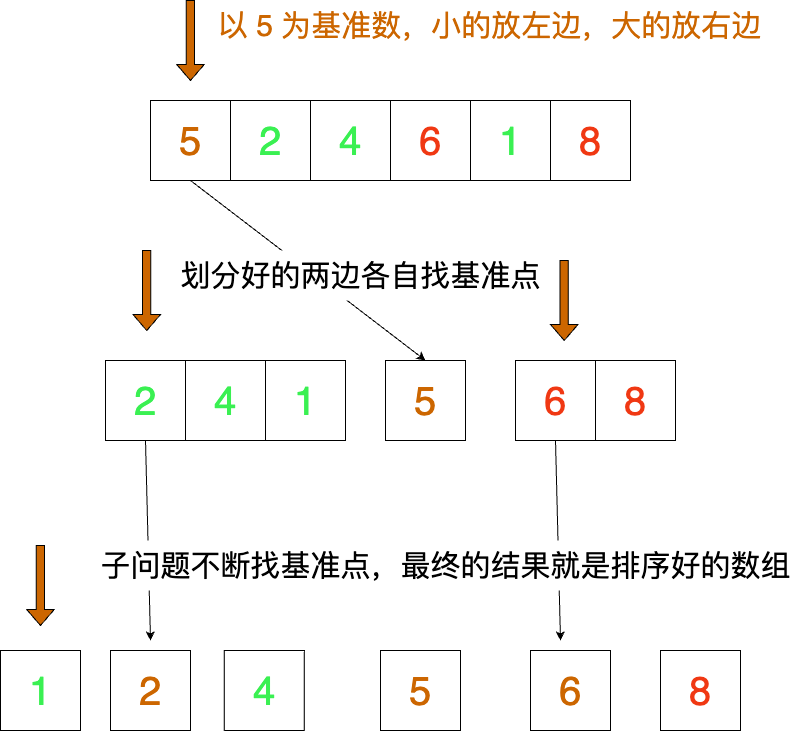

The diagram above was exported from draw.io. Its source (the exported page's mxGraphModel, read from the mxfile embedded in the PNG):
<mxGraphModel dx="1314" dy="1308" grid="1" gridSize="10" guides="1" tooltips="1" connect="1" arrows="1" fold="1" page="1" pageScale="1" pageWidth="1654" pageHeight="1169" math="0" shadow="0">
  <root>
    <mxCell id="0" />
    <mxCell id="1" parent="0" />
    <mxCell id="17" value="1" style="whiteSpace=wrap;html=1;aspect=fixed;fontSize=40;fontColor=#3AF052;" parent="1" vertex="1">
      <mxGeometry x="750" y="240" width="80" height="80" as="geometry" />
    </mxCell>
    <mxCell id="18" value="6" style="whiteSpace=wrap;html=1;aspect=fixed;fontSize=40;fontColor=#F03813;" parent="1" vertex="1">
      <mxGeometry x="670" y="240" width="80" height="80" as="geometry" />
    </mxCell>
    <mxCell id="19" value="4" style="whiteSpace=wrap;html=1;aspect=fixed;fontSize=40;fontColor=#3AF052;" parent="1" vertex="1">
      <mxGeometry x="590" y="240" width="80" height="80" as="geometry" />
    </mxCell>
    <mxCell id="20" value="2" style="whiteSpace=wrap;html=1;aspect=fixed;fontSize=40;fontColor=#3AF052;" parent="1" vertex="1">
      <mxGeometry x="510" y="240" width="80" height="80" as="geometry" />
    </mxCell>
    <mxCell id="50" style="edgeStyle=none;html=1;exitX=0.5;exitY=1;exitDx=0;exitDy=0;entryX=0.5;entryY=0;entryDx=0;entryDy=0;fontSize=30;fontColor=#071D0A;" parent="1" source="21" target="28" edge="1">
      <mxGeometry relative="1" as="geometry" />
    </mxCell>
    <mxCell id="21" value="5" style="whiteSpace=wrap;html=1;aspect=fixed;fontSize=40;fontColor=#CC6600;" parent="1" vertex="1">
      <mxGeometry x="430" y="240" width="80" height="80" as="geometry" />
    </mxCell>
    <mxCell id="22" value="" style="shape=singleArrow;direction=south;whiteSpace=wrap;html=1;fontSize=40;fontColor=#CC6600;labelBackgroundColor=none;labelBorderColor=default;fillColor=#CC6600;" parent="1" vertex="1">
      <mxGeometry x="456.25" y="140" width="27.5" height="80" as="geometry" />
    </mxCell>
    <mxCell id="24" value="1" style="whiteSpace=wrap;html=1;aspect=fixed;fontSize=40;fontColor=#3AF052;" parent="1" vertex="1">
      <mxGeometry x="545" y="500" width="80" height="80" as="geometry" />
    </mxCell>
    <mxCell id="47" style="edgeStyle=none;html=1;exitX=0.5;exitY=1;exitDx=0;exitDy=0;fontSize=30;fontColor=#CC6600;" parent="1" source="25" edge="1">
      <mxGeometry relative="1" as="geometry">
        <mxPoint x="840" y="780" as="targetPoint" />
      </mxGeometry>
    </mxCell>
    <mxCell id="25" value="6" style="whiteSpace=wrap;html=1;aspect=fixed;fontSize=40;fontColor=#F03813;" parent="1" vertex="1">
      <mxGeometry x="795" y="500" width="80" height="80" as="geometry" />
    </mxCell>
    <mxCell id="26" value="4" style="whiteSpace=wrap;html=1;aspect=fixed;fontSize=40;fontColor=#3AF052;" parent="1" vertex="1">
      <mxGeometry x="465" y="500" width="80" height="80" as="geometry" />
    </mxCell>
    <mxCell id="46" style="edgeStyle=none;html=1;exitX=0.5;exitY=1;exitDx=0;exitDy=0;fontSize=30;fontColor=#CC6600;" parent="1" source="27" edge="1">
      <mxGeometry relative="1" as="geometry">
        <mxPoint x="430" y="780" as="targetPoint" />
      </mxGeometry>
    </mxCell>
    <mxCell id="27" value="2" style="whiteSpace=wrap;html=1;aspect=fixed;fontSize=40;fontColor=#3AF052;" parent="1" vertex="1">
      <mxGeometry x="385" y="500" width="80" height="80" as="geometry" />
    </mxCell>
    <mxCell id="28" value="5" style="whiteSpace=wrap;html=1;aspect=fixed;fontSize=40;fontColor=#CC6600;" parent="1" vertex="1">
      <mxGeometry x="665" y="500" width="80" height="80" as="geometry" />
    </mxCell>
    <mxCell id="29" value="&lt;font style=&quot;font-size: 30px;&quot;&gt;划分好的两边各自找基准点&lt;/font&gt;" style="text;html=1;align=center;verticalAlign=middle;resizable=0;points=[];autosize=1;strokeColor=none;fillColor=default;fontSize=30;fontColor=default;labelBackgroundColor=default;gradientColor=none;rounded=1;" parent="1" vertex="1">
      <mxGeometry x="450" y="390" width="380" height="50" as="geometry" />
    </mxCell>
    <mxCell id="31" value="8" style="whiteSpace=wrap;html=1;aspect=fixed;fontSize=40;fontColor=#F03813;" parent="1" vertex="1">
      <mxGeometry x="830" y="240" width="80" height="80" as="geometry" />
    </mxCell>
    <mxCell id="32" value="8" style="whiteSpace=wrap;html=1;aspect=fixed;fontSize=40;fontColor=#F03813;" parent="1" vertex="1">
      <mxGeometry x="875" y="500" width="80" height="80" as="geometry" />
    </mxCell>
    <mxCell id="34" value="1" style="whiteSpace=wrap;html=1;aspect=fixed;fontSize=40;fontColor=#3AF052;" parent="1" vertex="1">
      <mxGeometry x="280" y="790" width="80" height="80" as="geometry" />
    </mxCell>
    <mxCell id="35" value="6" style="whiteSpace=wrap;html=1;aspect=fixed;fontSize=40;fontColor=#CC6600;" parent="1" vertex="1">
      <mxGeometry x="810" y="790" width="80" height="80" as="geometry" />
    </mxCell>
    <mxCell id="36" value="4" style="whiteSpace=wrap;html=1;aspect=fixed;fontSize=40;fontColor=#3AF052;" parent="1" vertex="1">
      <mxGeometry x="503.75" y="790" width="80" height="80" as="geometry" />
    </mxCell>
    <mxCell id="37" value="2" style="whiteSpace=wrap;html=1;aspect=fixed;fontSize=40;fontColor=#CC6600;" parent="1" vertex="1">
      <mxGeometry x="390" y="790" width="80" height="80" as="geometry" />
    </mxCell>
    <mxCell id="38" value="5" style="whiteSpace=wrap;html=1;aspect=fixed;fontSize=40;fontColor=#CC6600;" parent="1" vertex="1">
      <mxGeometry x="660" y="790" width="80" height="80" as="geometry" />
    </mxCell>
    <mxCell id="39" value="8" style="whiteSpace=wrap;html=1;aspect=fixed;fontSize=40;fontColor=#F03813;" parent="1" vertex="1">
      <mxGeometry x="940" y="790" width="80" height="80" as="geometry" />
    </mxCell>
    <mxCell id="40" value="" style="shape=singleArrow;direction=south;whiteSpace=wrap;html=1;fontSize=40;fontColor=#CC6600;labelBackgroundColor=none;labelBorderColor=default;fillColor=#CC6600;" parent="1" vertex="1">
      <mxGeometry x="412.5" y="390" width="27.5" height="80" as="geometry" />
    </mxCell>
    <mxCell id="41" value="" style="shape=singleArrow;direction=south;whiteSpace=wrap;html=1;fontSize=40;fontColor=#CC6600;labelBackgroundColor=none;labelBorderColor=default;fillColor=#CC6600;" parent="1" vertex="1">
      <mxGeometry x="830" y="400" width="27.5" height="80" as="geometry" />
    </mxCell>
    <mxCell id="43" value="" style="shape=singleArrow;direction=south;whiteSpace=wrap;html=1;fontSize=40;fontColor=#CC6600;labelBackgroundColor=none;labelBorderColor=default;fillColor=#CC6600;" parent="1" vertex="1">
      <mxGeometry x="306.25" y="685" width="27.5" height="80" as="geometry" />
    </mxCell>
    <mxCell id="44" value="以 5 为基准数，小的放左边，大的放右边" style="text;html=1;align=center;verticalAlign=middle;resizable=0;points=[];autosize=1;strokeColor=none;fillColor=none;fontSize=30;fontColor=#CC6600;" parent="1" vertex="1">
      <mxGeometry x="483.75" y="140" width="570" height="50" as="geometry" />
    </mxCell>
    <mxCell id="51" value="子问题不断找基准点，最终的结果就是排序好的数组" style="text;html=1;align=center;verticalAlign=middle;resizable=0;points=[];autosize=1;strokeColor=none;fillColor=default;fontSize=30;fontColor=default;labelBackgroundColor=default;gradientColor=none;rounded=1;" vertex="1" parent="1">
      <mxGeometry x="370" y="680" width="710" height="50" as="geometry" />
    </mxCell>
  </root>
</mxGraphModel>